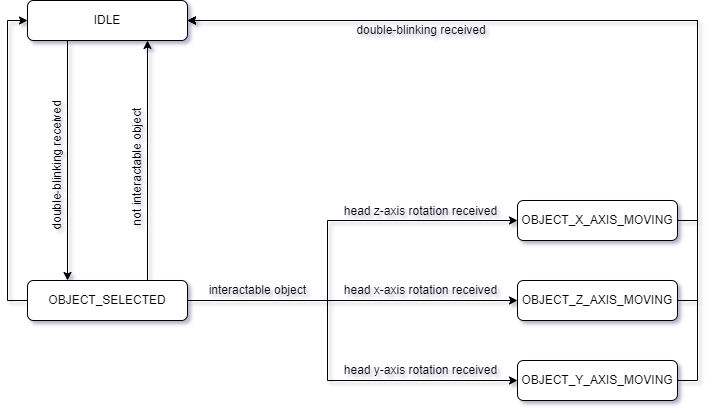

The diagram above was exported from draw.io. Its source (the exported page's mxGraphModel, read from the mxfile embedded in the PNG):
<mxGraphModel dx="767" dy="1176" grid="1" gridSize="10" guides="1" tooltips="1" connect="1" arrows="1" fold="1" page="1" pageScale="1" pageWidth="850" pageHeight="1100" math="0" shadow="0">
  <root>
    <mxCell id="0" />
    <mxCell id="1" parent="0" />
    <mxCell id="5yvLbwEl-1r1vWmJ1qS_-17" style="edgeStyle=orthogonalEdgeStyle;rounded=0;orthogonalLoop=1;jettySize=auto;html=1;exitX=0.25;exitY=1;exitDx=0;exitDy=0;entryX=0.25;entryY=0;entryDx=0;entryDy=0;" edge="1" parent="1" source="5yvLbwEl-1r1vWmJ1qS_-1" target="5yvLbwEl-1r1vWmJ1qS_-2">
      <mxGeometry relative="1" as="geometry" />
    </mxCell>
    <mxCell id="5yvLbwEl-1r1vWmJ1qS_-1" value="IDLE" style="rounded=1;whiteSpace=wrap;html=1;" vertex="1" parent="1">
      <mxGeometry x="40" y="160" width="160" height="40" as="geometry" />
    </mxCell>
    <mxCell id="5yvLbwEl-1r1vWmJ1qS_-6" style="edgeStyle=orthogonalEdgeStyle;rounded=0;orthogonalLoop=1;jettySize=auto;html=1;exitX=1;exitY=0.5;exitDx=0;exitDy=0;entryX=0;entryY=0.5;entryDx=0;entryDy=0;" edge="1" parent="1" source="5yvLbwEl-1r1vWmJ1qS_-2" target="5yvLbwEl-1r1vWmJ1qS_-3">
      <mxGeometry relative="1" as="geometry">
        <Array as="points">
          <mxPoint x="340" y="460" />
          <mxPoint x="340" y="380" />
        </Array>
      </mxGeometry>
    </mxCell>
    <mxCell id="5yvLbwEl-1r1vWmJ1qS_-7" style="edgeStyle=orthogonalEdgeStyle;rounded=0;orthogonalLoop=1;jettySize=auto;html=1;exitX=1;exitY=0.5;exitDx=0;exitDy=0;entryX=0;entryY=0.5;entryDx=0;entryDy=0;" edge="1" parent="1" source="5yvLbwEl-1r1vWmJ1qS_-2" target="5yvLbwEl-1r1vWmJ1qS_-4">
      <mxGeometry relative="1" as="geometry" />
    </mxCell>
    <mxCell id="5yvLbwEl-1r1vWmJ1qS_-8" style="edgeStyle=orthogonalEdgeStyle;rounded=0;orthogonalLoop=1;jettySize=auto;html=1;exitX=1;exitY=0.5;exitDx=0;exitDy=0;entryX=0;entryY=0.5;entryDx=0;entryDy=0;" edge="1" parent="1" source="5yvLbwEl-1r1vWmJ1qS_-2" target="5yvLbwEl-1r1vWmJ1qS_-5">
      <mxGeometry relative="1" as="geometry">
        <Array as="points">
          <mxPoint x="340" y="460" />
          <mxPoint x="340" y="540" />
        </Array>
      </mxGeometry>
    </mxCell>
    <mxCell id="5yvLbwEl-1r1vWmJ1qS_-10" style="edgeStyle=orthogonalEdgeStyle;rounded=0;orthogonalLoop=1;jettySize=auto;html=1;exitX=0;exitY=0.5;exitDx=0;exitDy=0;entryX=0;entryY=0.5;entryDx=0;entryDy=0;" edge="1" parent="1" source="5yvLbwEl-1r1vWmJ1qS_-2" target="5yvLbwEl-1r1vWmJ1qS_-1">
      <mxGeometry relative="1" as="geometry" />
    </mxCell>
    <mxCell id="5yvLbwEl-1r1vWmJ1qS_-18" style="edgeStyle=orthogonalEdgeStyle;rounded=0;orthogonalLoop=1;jettySize=auto;html=1;exitX=0.75;exitY=0;exitDx=0;exitDy=0;entryX=0.75;entryY=1;entryDx=0;entryDy=0;" edge="1" parent="1" source="5yvLbwEl-1r1vWmJ1qS_-2" target="5yvLbwEl-1r1vWmJ1qS_-1">
      <mxGeometry relative="1" as="geometry" />
    </mxCell>
    <mxCell id="5yvLbwEl-1r1vWmJ1qS_-2" value="OBJECT_SELECTED" style="rounded=1;whiteSpace=wrap;html=1;" vertex="1" parent="1">
      <mxGeometry x="40" y="440" width="160" height="40" as="geometry" />
    </mxCell>
    <mxCell id="5yvLbwEl-1r1vWmJ1qS_-11" style="edgeStyle=orthogonalEdgeStyle;rounded=0;orthogonalLoop=1;jettySize=auto;html=1;exitX=1;exitY=0.5;exitDx=0;exitDy=0;entryX=1;entryY=0.5;entryDx=0;entryDy=0;" edge="1" parent="1" source="5yvLbwEl-1r1vWmJ1qS_-3" target="5yvLbwEl-1r1vWmJ1qS_-1">
      <mxGeometry relative="1" as="geometry" />
    </mxCell>
    <mxCell id="5yvLbwEl-1r1vWmJ1qS_-3" value="OBJECT_X_AXIS_MOVING" style="rounded=1;whiteSpace=wrap;html=1;" vertex="1" parent="1">
      <mxGeometry x="530" y="360" width="160" height="40" as="geometry" />
    </mxCell>
    <mxCell id="5yvLbwEl-1r1vWmJ1qS_-12" style="edgeStyle=orthogonalEdgeStyle;rounded=0;orthogonalLoop=1;jettySize=auto;html=1;exitX=1;exitY=0.5;exitDx=0;exitDy=0;entryX=1;entryY=0.5;entryDx=0;entryDy=0;" edge="1" parent="1" source="5yvLbwEl-1r1vWmJ1qS_-4" target="5yvLbwEl-1r1vWmJ1qS_-1">
      <mxGeometry relative="1" as="geometry" />
    </mxCell>
    <mxCell id="5yvLbwEl-1r1vWmJ1qS_-4" value="OBJECT_Z_AXIS_MOVING" style="rounded=1;whiteSpace=wrap;html=1;" vertex="1" parent="1">
      <mxGeometry x="530" y="440" width="160" height="40" as="geometry" />
    </mxCell>
    <mxCell id="5yvLbwEl-1r1vWmJ1qS_-13" style="edgeStyle=orthogonalEdgeStyle;rounded=0;orthogonalLoop=1;jettySize=auto;html=1;exitX=1;exitY=0.5;exitDx=0;exitDy=0;entryX=1;entryY=0.5;entryDx=0;entryDy=0;" edge="1" parent="1" source="5yvLbwEl-1r1vWmJ1qS_-5" target="5yvLbwEl-1r1vWmJ1qS_-1">
      <mxGeometry relative="1" as="geometry" />
    </mxCell>
    <mxCell id="5yvLbwEl-1r1vWmJ1qS_-5" value="OBJECT_Y_AXIS_MOVING" style="rounded=1;whiteSpace=wrap;html=1;" vertex="1" parent="1">
      <mxGeometry x="530" y="520" width="160" height="40" as="geometry" />
    </mxCell>
    <mxCell id="5yvLbwEl-1r1vWmJ1qS_-19" value="double-blinking received" style="text;html=1;strokeColor=none;fillColor=none;align=center;verticalAlign=middle;whiteSpace=wrap;rounded=0;rotation=-90;" vertex="1" parent="1">
      <mxGeometry x="-5" y="310" width="150" height="30" as="geometry" />
    </mxCell>
    <mxCell id="5yvLbwEl-1r1vWmJ1qS_-20" value="not interactable object&amp;nbsp;" style="text;html=1;strokeColor=none;fillColor=none;align=center;verticalAlign=middle;whiteSpace=wrap;rounded=0;rotation=-90;" vertex="1" parent="1">
      <mxGeometry x="75" y="310" width="150" height="30" as="geometry" />
    </mxCell>
    <mxCell id="5yvLbwEl-1r1vWmJ1qS_-21" value="interactable object&amp;nbsp;" style="text;html=1;strokeColor=none;fillColor=none;align=center;verticalAlign=middle;whiteSpace=wrap;rounded=0;rotation=0;" vertex="1" parent="1">
      <mxGeometry x="197" y="435" width="150" height="30" as="geometry" />
    </mxCell>
    <mxCell id="5yvLbwEl-1r1vWmJ1qS_-22" value="head z-axis rotation received" style="text;html=1;strokeColor=none;fillColor=none;align=center;verticalAlign=middle;whiteSpace=wrap;rounded=0;rotation=0;" vertex="1" parent="1">
      <mxGeometry x="348" y="356" width="171" height="30" as="geometry" />
    </mxCell>
    <mxCell id="5yvLbwEl-1r1vWmJ1qS_-25" value="head x-axis rotation received" style="text;html=1;strokeColor=none;fillColor=none;align=center;verticalAlign=middle;whiteSpace=wrap;rounded=0;rotation=0;" vertex="1" parent="1">
      <mxGeometry x="348" y="435" width="171" height="30" as="geometry" />
    </mxCell>
    <mxCell id="5yvLbwEl-1r1vWmJ1qS_-26" value="head y-axis rotation received" style="text;html=1;strokeColor=none;fillColor=none;align=center;verticalAlign=middle;whiteSpace=wrap;rounded=0;rotation=0;" vertex="1" parent="1">
      <mxGeometry x="348" y="515" width="171" height="30" as="geometry" />
    </mxCell>
    <mxCell id="5yvLbwEl-1r1vWmJ1qS_-28" value="double-blinking received" style="text;html=1;strokeColor=none;fillColor=none;align=center;verticalAlign=middle;whiteSpace=wrap;rounded=0;rotation=0;" vertex="1" parent="1">
      <mxGeometry x="358.5" y="175" width="150" height="30" as="geometry" />
    </mxCell>
  </root>
</mxGraphModel>